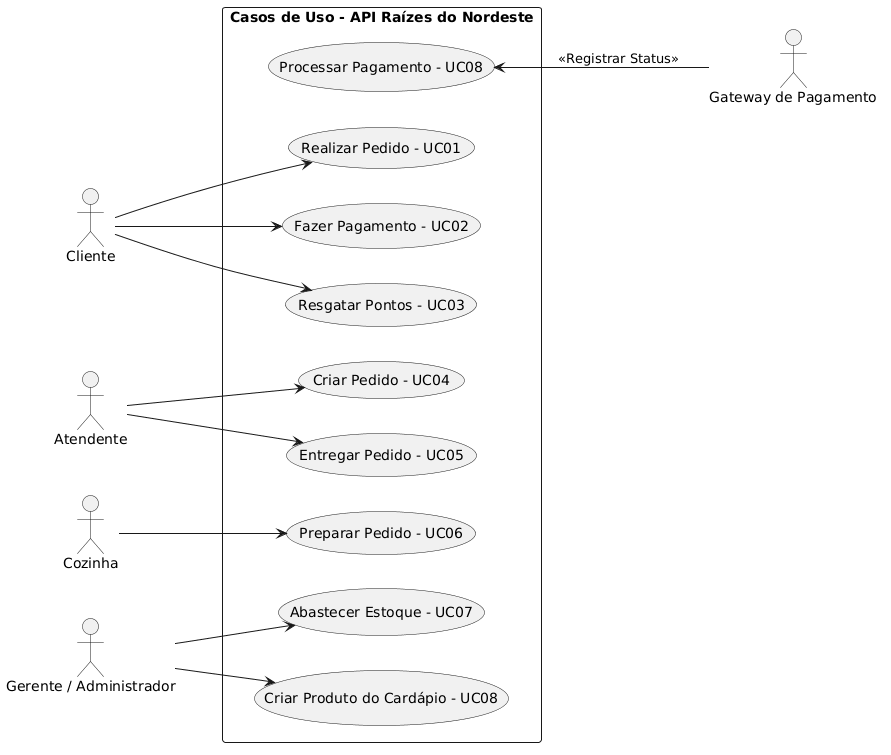

The diagram above was rendered by PlantUML. Its source (embedded in the PNG):
@startuml
left to right direction
skinparam packageStyle rectangle

' Atores Principais (Humanos)
actor "Cliente" as cli
actor "Atendente" as ate
actor "Cozinha" as coz
actor "Gerente / Administrador" as adm

' Ator Secundário (Sistema Externo)
actor "Gateway de Pagamento" as gtw_pag

rectangle "Casos de Uso - API Raízes do Nordeste" {
    
    ' Casos de Uso do Cliente
    cli --> (Realizar Pedido - UC01)
    cli --> (Fazer Pagamento - UC02)
    cli --> (Resgatar Pontos - UC03)
    
    ' Casos de Uso do Atendente
    ate --> (Criar Pedido - UC04)
    ate --> (Entregar Pedido - UC05)
    
    ' Casos de Uso da Cozinha
    coz --> (Preparar Pedido - UC06)
    
    ' Casos de Uso do Gerente/Admin
    adm --> (Abastecer Estoque - UC07)
    adm --> (Criar Produto do Cardápio - UC08)
    
    ' Interação do Sistema de Pagamento Mock
    ' Ele reage/ajuda a concluir a ação de pagamento do cliente
    (Processar Pagamento - UC08) <-- gtw_pag : <<Registrar Status>>
}
@enduml